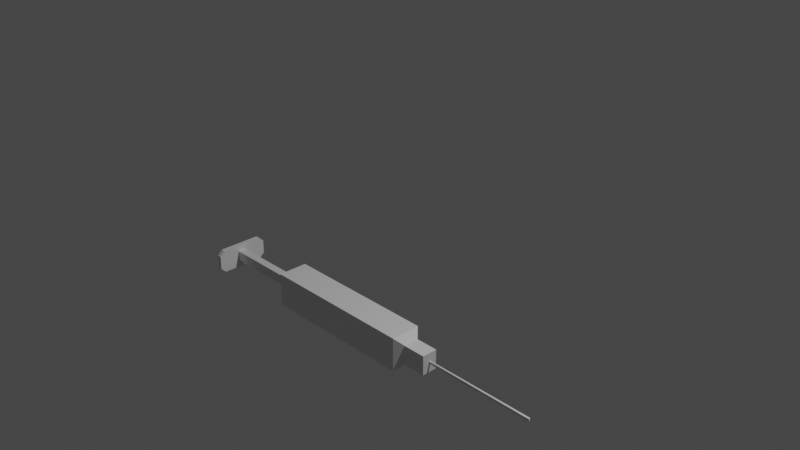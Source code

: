 # Source: needle.blend  (saved by Blender 3.3.6; exported with 4.5.12 LTS)
import bpy
from mathutils import Matrix  # noqa: F401  (used for matrix-valued properties, if any)

bpy.ops.wm.read_factory_settings(use_empty=True)
scene = bpy.context.scene
scene.name = 'Scene'

# ---- collections
col_collection = bpy.data.collections.new('Collection'); scene.collection.children.link(col_collection)

# ---- materials (node trees are filled in below, after node groups)
mat_material = bpy.data.materials.new('Material')
mat_material.alpha_threshold = 0.0
mat_material.use_transparent_shadow = False
mat_material.roughness = 0.5
mat_material.line_color = (0.0, 0.0, 0.0, 1.0)

# ---- material node trees
mat_material.use_nodes = True; mat_material.node_tree.nodes.clear()
_N = mat_material.node_tree.nodes; _L = mat_material.node_tree.links
n0 = _N.new('ShaderNodeOutputMaterial'); n0.name = 'Material Output'; n0.location = (300, 300)
n1 = _N.new('ShaderNodeBsdfPrincipled'); n1.name = 'Principled BSDF'; n1.location = (10, 300)
n1.distribution = 'GGX'
n1.subsurface_method = 'RANDOM_WALK_SKIN'
n1.inputs[3].default_value = 1.45
n1.inputs[27].default_value = (0.0, 0.0, 0.0, 1.0)
n1.inputs[28].default_value = 1.0
_L.new(n1.outputs[0], n0.inputs[0])
n0.is_active_output = True

# ---- world
world_world = bpy.data.worlds.new('World'); scene.world = world_world
world_world.use_nodes = True; world_world.node_tree.nodes.clear()
_N = world_world.node_tree.nodes; _L = world_world.node_tree.links
n0 = _N.new('ShaderNodeOutputWorld'); n0.name = 'World Output'; n0.location = (300, 300)
n1 = _N.new('ShaderNodeBackground'); n1.name = 'Background'; n1.location = (10, 300)
n1.inputs[0].default_value = (0.05088, 0.05088, 0.05088, 1.0)
_L.new(n1.outputs[0], n0.inputs[0])
n0.is_active_output = True
world_world.color = (0.05088, 0.05088, 0.05088)
world_world.use_sun_shadow = False
world_world.sun_shadow_jitter_overblur = 0.0

# ---- cameras
cam_camera = bpy.data.cameras.new('Camera')
cam_camera.clip_end = 100.0
cam_camera.ortho_scale = 7.314

# ---- lights
light_light = bpy.data.lights.new('Light', 'POINT')
light_light.transmission_factor = 0.0
light_light.energy = 1000.0
light_light.shadow_soft_size = 0.1
light_light.shadow_maximum_resolution = 0.006
light_light.use_absolute_resolution = True

# ---- meshes
me_cube = bpy.data.meshes.new('Cube')
me_cube.from_pydata([(-0.7756, -0.6269, -0.5936), (-0.7756, -0.6269, -0.9561), (-0.7756, -0.949, -0.5936), (-0.7756, -0.949, -0.9561), (-1.704, -0.8269, -0.8283), (-1.704, -0.8269, -0.7189), (-1.704, -0.7397, -0.8283), (-1.704, -0.7397, -0.7189), (-0.7005, -0.8269, -0.8283), (-0.7005, -0.8269, -0.7189), (-0.7005, -0.7397, -0.8283), (-0.7005, -0.7397, -0.7189), (-1.73, -1.012, -0.9053), (-1.73, -1.067, -0.8502), (-1.73, -1.067, -0.7061), (-1.73, -1.012, -0.651), (-1.73, -0.4937, -0.8502), (-1.73, -0.5488, -0.9053), (-1.73, -0.5488, -0.651), (-1.73, -0.4937, -0.7061), (-1.684, -1.067, -0.8502), (-1.684, -1.012, -0.9053), (-1.684, -1.012, -0.651), (-1.684, -1.067, -0.7061), (-1.684, -0.5488, -0.9053), (-1.684, -0.4937, -0.8502), (-1.684, -0.4937, -0.7061), (-1.684, -0.5488, -0.651), (0.9226, -0.6269, -0.5936), (1.0, -0.7043, -0.6709), (1.0, -0.7043, -0.8787), (0.9226, -0.6269, -0.9561), (1.0, -0.8717, -0.6709), (0.9226, -0.949, -0.5936), (1.0, -0.8717, -0.8787), (0.9226, -0.949, -0.9561), (1.208, -0.7043, -0.6709), (1.208, -0.7043, -0.8787), (1.208, -0.8717, -0.8787), (1.208, -0.8717, -0.6709), (1.248, -0.7043, -0.6709), (1.248, -0.7043, -0.8787), (1.248, -0.8717, -0.8787), (1.248, -0.8717, -0.6709), (1.232, -0.7906, -0.7885), (1.232, -0.7906, -0.7605), (1.225, -0.777, -0.7885), (1.225, -0.777, -0.7605), (2.468, -0.7987, -0.7885), (2.468, -0.7987, -0.7605), (2.461, -0.777, -0.7885), (2.461, -0.777, -0.7605)], [], [(1, 31, 35, 3), (3, 2, 0, 1), (35, 33, 2, 3), (28, 0, 2, 33), (30, 29, 36, 37), (4, 5, 7, 6), (6, 7, 11, 10), (10, 11, 9, 8), (8, 9, 5, 4), (6, 10, 8, 4), (11, 7, 5, 9), (20, 23, 14, 13), (24, 25, 26, 27, 22, 23, 20, 21), (27, 18, 15, 22), (12, 13, 14, 15, 18, 19, 16, 17), (16, 19, 26, 25), (24, 17, 16, 25), (18, 27, 26, 19), (12, 21, 20, 13), (22, 15, 14, 23), (17, 24, 21, 12), (29, 30, 31, 28), (33, 35, 34, 32), (28, 33, 32, 29), (35, 31, 30, 34), (1, 0, 28, 31), (38, 37, 41, 42), (34, 30, 37, 38), (29, 32, 39, 36), (32, 34, 38, 39), (41, 40, 43, 42), (39, 38, 42, 43), (36, 39, 43, 40), (37, 36, 40, 41), (44, 45, 47, 46), (46, 47, 51, 50), (50, 51, 49, 48), (48, 49, 45, 44), (46, 50, 48, 44), (51, 47, 45, 49)])
_uv = me_cube.uv_layers.new(name='UVMap')
_uv.uv.foreach_set('vector', [0.125, 0.5, 0.3641, 0.5, 0.3641, 0.75, 0.125, 0.75, 0.375, 0.0, 0.625, 0.0, 0.625, 0.25, 0.375, 0.25, 0.375, 0.7609, 0.625, 0.7609, 0.625, 1.0, 0.375, 1.0, 0.6359, 0.5, 0.875, 0.5, 0.875, 0.75, 0.6359, 0.75, 0.4284, 0.5601, 0.5716, 0.5601, 0.5716, 0.5601, 0.4284, 0.5601, 0.375, 0.0, 0.625, 0.0, 0.625, 0.25, 0.375, 0.25, 0.375, 0.25, 0.625, 0.25, 0.625, 0.5, 0.375, 0.5, 0.375, 0.5, 0.625, 0.5, 0.625, 0.75, 0.375, 0.75, 0.375, 0.75, 0.625, 0.75, 0.625, 1.0, 0.375, 1.0, 0.125, 0.5, 0.375, 0.5, 0.375, 0.75, 0.125, 0.75, 0.625, 0.5, 0.875, 0.5, 0.875, 0.75, 0.625, 0.75, 0.4292, 0.75, 0.5708, 0.75, 0.5708, 1.0, 0.4292, 1.0, 0.375, 0.522, 0.4292, 0.5, 0.5708, 0.5, 0.625, 0.522, 0.625, 0.728, 0.5708, 0.75, 0.4292, 0.75, 0.375, 0.728, 0.625, 0.522, 0.875, 0.522, 0.875, 0.728, 0.625, 0.728, 0.375, 0.02198, 0.4292, 0.0, 0.5708, 0.0, 0.625, 0.02198, 0.625, 0.228, 0.5708, 0.25, 0.4292, 0.25, 0.375, 0.228, 0.4292, 0.25, 0.5708, 0.25, 0.5708, 0.5, 0.4292, 0.5, 0.375, 0.522, 0.125, 0.522, 0.125, 0.5, 0.375, 0.5, 0.625, 0.25, 0.625, 0.5, 0.5708, 0.5, 0.5708, 0.25, 0.125, 0.728, 0.375, 0.728, 0.375, 0.75, 0.125, 0.75, 0.625, 0.75, 0.625, 1.0, 0.5708, 1.0, 0.5708, 0.75, 0.125, 0.522, 0.375, 0.522, 0.375, 0.728, 0.125, 0.728, 0.5716, 0.5601, 0.4284, 0.5601, 0.375, 0.4891, 0.625, 0.4891, 0.625, 0.7609, 0.375, 0.7609, 0.4284, 0.6899, 0.5716, 0.6899, 0.6359, 0.5, 0.6359, 0.75, 0.5716, 0.6899, 0.5716, 0.5601, 0.3641, 0.75, 0.3641, 0.5, 0.4284, 0.5601, 0.4284, 0.6899, 0.375, 0.25, 0.625, 0.25, 0.625, 0.4891, 0.375, 0.4891, 0.4284, 0.6899, 0.4284, 0.5601, 0.4284, 0.5601, 0.4284, 0.6899, 0.4284, 0.6899, 0.4284, 0.5601, 0.4284, 0.5601, 0.4284, 0.6899, 0.5716, 0.5601, 0.5716, 0.6899, 0.5716, 0.6899, 0.5716, 0.5601, 0.5716, 0.6899, 0.4284, 0.6899, 0.4284, 0.6899, 0.5716, 0.6899, 0.4284, 0.5601, 0.5716, 0.5601, 0.5716, 0.6899, 0.4284, 0.6899, 0.5716, 0.6899, 0.4284, 0.6899, 0.4284, 0.6899, 0.5716, 0.6899, 0.5716, 0.5601, 0.5716, 0.6899, 0.5716, 0.6899, 0.5716, 0.5601, 0.4284, 0.5601, 0.5716, 0.5601, 0.5716, 0.5601, 0.4284, 0.5601, 0.375, 0.0, 0.625, 0.0, 0.625, 0.25, 0.375, 0.25, 0.375, 0.25, 0.625, 0.25, 0.625, 0.5, 0.375, 0.5, 0.375, 0.5, 0.625, 0.5, 0.625, 0.75, 0.375, 0.75, 0.375, 0.75, 0.625, 0.75, 0.625, 1.0, 0.375, 1.0, 0.125, 0.5, 0.375, 0.5, 0.375, 0.75, 0.125, 0.75, 0.625, 0.5, 0.875, 0.5, 0.875, 0.75, 0.625, 0.75])
me_cube.materials.append(mat_material)
me_cube.use_mirror_vertex_groups = False
me_cube.update()

# ---- objects
ob_needle = bpy.data.objects.new('needle', me_cube)
ob_light = bpy.data.objects.new('Light', light_light)
ob_camera = bpy.data.objects.new('Camera', cam_camera)

# ---- transforms, parenting, visibility, modifiers, constraints
ob_needle.location = (0.0, 0.0, 0.0)
ob_needle.lock_rotations_4d = False
ob_needle.empty_display_type = 'ARROWS'
ob_needle.lineart.crease_threshold = 0.0
ob_light.location = (4.076, 1.005, 5.904)
ob_light.rotation_euler = (0.6503, 0.05522, 1.866)
ob_light.lock_rotations_4d = False
ob_light.empty_display_type = 'ARROWS'
ob_light.color = (0.0, 0.0, 0.0, 0.0)
ob_light.lineart.crease_threshold = 0.0
ob_camera.location = (7.359, -6.926, 4.958)
ob_camera.rotation_euler = (1.109, 0.0, 0.8149)
ob_camera.lock_rotations_4d = False
ob_camera.empty_display_type = 'ARROWS'
ob_camera.color = (0.0, 0.0, 0.0, 0.0)
ob_camera.display_type = 'WIRE'
ob_camera.lineart.crease_threshold = 0.0

# ---- collection membership
col_collection.objects.link(ob_needle)
col_collection.objects.link(ob_light)
col_collection.objects.link(ob_camera)

# ---- scene / render settings (as saved in the file)
scene.camera = ob_camera
scene.frame_start = 1; scene.frame_end = 250; scene.frame_set(1)
scene.render.engine = 'BLENDER_EEVEE_NEXT'
scene.cycles.sampling_pattern = 'TABULATED_SOBOL'
scene.cycles.use_light_tree = False
scene.view_settings.view_transform = 'Filmic'
bpy.context.view_layer.update()
